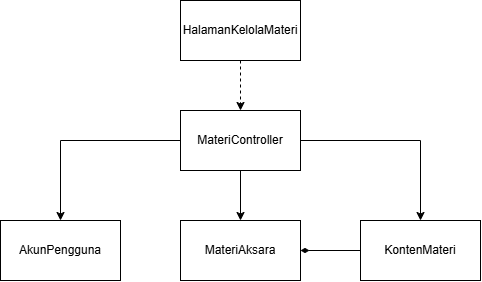

The diagram above was exported from draw.io. Its source (the exported page's mxGraphModel, read from the mxfile embedded in the PNG):
<mxGraphModel dx="1013" dy="451" grid="1" gridSize="10" guides="1" tooltips="1" connect="1" arrows="1" fold="1" page="1" pageScale="1" pageWidth="850" pageHeight="1100" math="0" shadow="0">
  <root>
    <mxCell id="0" />
    <mxCell id="1" parent="0" />
    <mxCell id="n8BWbr1hpYLN0sUgfcTi-14" edge="1" parent="1" source="n8BWbr1hpYLN0sUgfcTi-3" style="edgeStyle=orthogonalEdgeStyle;rounded=0;orthogonalLoop=1;jettySize=auto;html=1;exitX=0;exitY=0.5;exitDx=0;exitDy=0;endArrow=diamondThin;endFill=1;" target="n8BWbr1hpYLN0sUgfcTi-4">
      <mxGeometry relative="1" as="geometry" />
    </mxCell>
    <mxCell id="n8BWbr1hpYLN0sUgfcTi-3" parent="1" style="rounded=0;whiteSpace=wrap;html=1;" value="KontenMateri" vertex="1">
      <mxGeometry height="60" width="120" x="560" y="300" as="geometry" />
    </mxCell>
    <mxCell id="n8BWbr1hpYLN0sUgfcTi-4" parent="1" style="rounded=0;whiteSpace=wrap;html=1;" value="MateriAksara" vertex="1">
      <mxGeometry height="60" width="120" x="380" y="300" as="geometry" />
    </mxCell>
    <mxCell id="n8BWbr1hpYLN0sUgfcTi-5" parent="1" style="rounded=0;whiteSpace=wrap;html=1;" value="AkunPengguna" vertex="1">
      <mxGeometry height="60" width="120" x="200" y="300" as="geometry" />
    </mxCell>
    <mxCell id="n8BWbr1hpYLN0sUgfcTi-11" edge="1" parent="1" source="n8BWbr1hpYLN0sUgfcTi-8" style="edgeStyle=orthogonalEdgeStyle;rounded=0;orthogonalLoop=1;jettySize=auto;html=1;exitX=0;exitY=0.5;exitDx=0;exitDy=0;entryX=0.5;entryY=0;entryDx=0;entryDy=0;" target="n8BWbr1hpYLN0sUgfcTi-5">
      <mxGeometry relative="1" as="geometry" />
    </mxCell>
    <mxCell id="n8BWbr1hpYLN0sUgfcTi-12" edge="1" parent="1" source="n8BWbr1hpYLN0sUgfcTi-8" style="edgeStyle=orthogonalEdgeStyle;rounded=0;orthogonalLoop=1;jettySize=auto;html=1;exitX=0.5;exitY=1;exitDx=0;exitDy=0;entryX=0.5;entryY=0;entryDx=0;entryDy=0;" target="n8BWbr1hpYLN0sUgfcTi-4">
      <mxGeometry relative="1" as="geometry" />
    </mxCell>
    <mxCell id="n8BWbr1hpYLN0sUgfcTi-13" edge="1" parent="1" source="n8BWbr1hpYLN0sUgfcTi-8" style="edgeStyle=orthogonalEdgeStyle;rounded=0;orthogonalLoop=1;jettySize=auto;html=1;exitX=1;exitY=0.5;exitDx=0;exitDy=0;entryX=0.5;entryY=0;entryDx=0;entryDy=0;" target="n8BWbr1hpYLN0sUgfcTi-3">
      <mxGeometry relative="1" as="geometry" />
    </mxCell>
    <mxCell id="n8BWbr1hpYLN0sUgfcTi-8" parent="1" style="rounded=0;whiteSpace=wrap;html=1;" value="MateriController" vertex="1">
      <mxGeometry height="60" width="120" x="380" y="190" as="geometry" />
    </mxCell>
    <mxCell id="n8BWbr1hpYLN0sUgfcTi-10" edge="1" parent="1" source="n8BWbr1hpYLN0sUgfcTi-9" style="edgeStyle=orthogonalEdgeStyle;rounded=0;orthogonalLoop=1;jettySize=auto;html=1;exitX=0.5;exitY=1;exitDx=0;exitDy=0;entryX=0.5;entryY=0;entryDx=0;entryDy=0;dashed=1;" target="n8BWbr1hpYLN0sUgfcTi-8">
      <mxGeometry relative="1" as="geometry" />
    </mxCell>
    <mxCell id="n8BWbr1hpYLN0sUgfcTi-9" parent="1" style="rounded=0;whiteSpace=wrap;html=1;" value="HalamanKelolaMateri" vertex="1">
      <mxGeometry height="60" width="120" x="380" y="80" as="geometry" />
    </mxCell>
  </root>
</mxGraphModel>